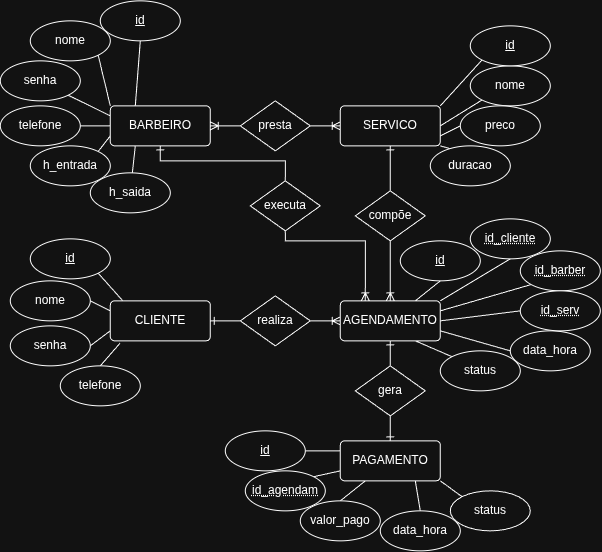

The diagram above was exported from draw.io. Its source (the exported page's mxGraphModel, read from the mxfile embedded in the PNG):
<mxGraphModel dx="1012" dy="706" grid="1" gridSize="10" guides="1" tooltips="1" connect="1" arrows="1" fold="1" page="1" pageScale="1" pageWidth="850" pageHeight="1100" math="0" shadow="0">
  <root>
    <mxCell id="0" />
    <mxCell id="1" parent="0" />
    <mxCell id="34_vRhpOh5n0gl8ly4By-10" edge="1" parent="1" source="34_vRhpOh5n0gl8ly4By-1" style="rounded=0;orthogonalLoop=1;jettySize=auto;html=1;exitX=0.145;exitY=0.056;exitDx=0;exitDy=0;entryX=1;entryY=1;entryDx=0;entryDy=0;endArrow=none;endFill=0;exitPerimeter=0;" target="34_vRhpOh5n0gl8ly4By-14">
      <mxGeometry relative="1" as="geometry">
        <mxPoint x="178.2842712474619" y="484.14213562373095" as="targetPoint" />
      </mxGeometry>
    </mxCell>
    <mxCell id="34_vRhpOh5n0gl8ly4By-11" edge="1" parent="1" source="34_vRhpOh5n0gl8ly4By-1" style="rounded=0;orthogonalLoop=1;jettySize=auto;html=1;exitX=0;exitY=0.25;exitDx=0;exitDy=0;entryX=1;entryY=0.5;entryDx=0;entryDy=0;endArrow=none;endFill=0;" target="34_vRhpOh5n0gl8ly4By-7">
      <mxGeometry relative="1" as="geometry" />
    </mxCell>
    <mxCell id="34_vRhpOh5n0gl8ly4By-12" edge="1" parent="1" source="34_vRhpOh5n0gl8ly4By-1" style="rounded=0;orthogonalLoop=1;jettySize=auto;html=1;exitX=0;exitY=0.75;exitDx=0;exitDy=0;entryX=1;entryY=0.5;entryDx=0;entryDy=0;endArrow=none;endFill=0;" target="34_vRhpOh5n0gl8ly4By-8">
      <mxGeometry relative="1" as="geometry" />
    </mxCell>
    <mxCell id="34_vRhpOh5n0gl8ly4By-13" edge="1" parent="1" source="34_vRhpOh5n0gl8ly4By-1" style="rounded=0;orthogonalLoop=1;jettySize=auto;html=1;exitX=0.098;exitY=1.056;exitDx=0;exitDy=0;entryX=0.5;entryY=0;entryDx=0;entryDy=0;endArrow=none;endFill=0;exitPerimeter=0;" target="34_vRhpOh5n0gl8ly4By-9">
      <mxGeometry relative="1" as="geometry" />
    </mxCell>
    <mxCell id="34_vRhpOh5n0gl8ly4By-1" parent="1" style="rounded=1;arcSize=10;whiteSpace=wrap;html=1;align=center;" value="CLIENTE" vertex="1">
      <mxGeometry height="40" width="100" x="230" y="520" as="geometry" />
    </mxCell>
    <mxCell id="34_vRhpOh5n0gl8ly4By-21" edge="1" parent="1" source="34_vRhpOh5n0gl8ly4By-2" style="rounded=0;orthogonalLoop=1;jettySize=auto;html=1;exitX=0.25;exitY=0;exitDx=0;exitDy=0;entryX=0.5;entryY=1;entryDx=0;entryDy=0;endArrow=none;endFill=0;" target="34_vRhpOh5n0gl8ly4By-18">
      <mxGeometry relative="1" as="geometry" />
    </mxCell>
    <mxCell id="34_vRhpOh5n0gl8ly4By-22" edge="1" parent="1" source="34_vRhpOh5n0gl8ly4By-2" style="rounded=0;orthogonalLoop=1;jettySize=auto;html=1;exitX=0;exitY=0;exitDx=0;exitDy=0;entryX=1;entryY=1;entryDx=0;entryDy=0;endArrow=none;endFill=0;" target="34_vRhpOh5n0gl8ly4By-15">
      <mxGeometry relative="1" as="geometry" />
    </mxCell>
    <mxCell id="34_vRhpOh5n0gl8ly4By-23" edge="1" parent="1" source="34_vRhpOh5n0gl8ly4By-2" style="rounded=0;orthogonalLoop=1;jettySize=auto;html=1;exitX=0;exitY=0.25;exitDx=0;exitDy=0;entryX=1;entryY=1;entryDx=0;entryDy=0;endArrow=none;endFill=0;" target="34_vRhpOh5n0gl8ly4By-16">
      <mxGeometry relative="1" as="geometry" />
    </mxCell>
    <mxCell id="34_vRhpOh5n0gl8ly4By-24" edge="1" parent="1" source="34_vRhpOh5n0gl8ly4By-2" style="rounded=0;orthogonalLoop=1;jettySize=auto;html=1;exitX=0;exitY=0.5;exitDx=0;exitDy=0;entryX=1;entryY=0.5;entryDx=0;entryDy=0;endArrow=none;endFill=0;" target="34_vRhpOh5n0gl8ly4By-17">
      <mxGeometry relative="1" as="geometry" />
    </mxCell>
    <mxCell id="34_vRhpOh5n0gl8ly4By-25" edge="1" parent="1" source="34_vRhpOh5n0gl8ly4By-2" style="rounded=0;orthogonalLoop=1;jettySize=auto;html=1;exitX=0;exitY=0.75;exitDx=0;exitDy=0;entryX=1;entryY=0;entryDx=0;entryDy=0;endArrow=none;endFill=0;" target="34_vRhpOh5n0gl8ly4By-19">
      <mxGeometry relative="1" as="geometry" />
    </mxCell>
    <mxCell id="34_vRhpOh5n0gl8ly4By-26" edge="1" parent="1" source="34_vRhpOh5n0gl8ly4By-2" style="rounded=0;orthogonalLoop=1;jettySize=auto;html=1;exitX=0.25;exitY=1;exitDx=0;exitDy=0;endArrow=none;endFill=0;" target="34_vRhpOh5n0gl8ly4By-20">
      <mxGeometry relative="1" as="geometry" />
    </mxCell>
    <mxCell id="34_vRhpOh5n0gl8ly4By-2" parent="1" style="rounded=1;arcSize=10;whiteSpace=wrap;html=1;align=center;" value="BARBEIRO" vertex="1">
      <mxGeometry height="40" width="100" x="230" y="325" as="geometry" />
    </mxCell>
    <mxCell id="34_vRhpOh5n0gl8ly4By-31" edge="1" parent="1" source="34_vRhpOh5n0gl8ly4By-3" style="rounded=0;orthogonalLoop=1;jettySize=auto;html=1;exitX=1;exitY=0;exitDx=0;exitDy=0;entryX=0;entryY=1;entryDx=0;entryDy=0;endArrow=none;endFill=0;" target="34_vRhpOh5n0gl8ly4By-30">
      <mxGeometry relative="1" as="geometry" />
    </mxCell>
    <mxCell id="34_vRhpOh5n0gl8ly4By-32" edge="1" parent="1" source="34_vRhpOh5n0gl8ly4By-3" style="rounded=0;orthogonalLoop=1;jettySize=auto;html=1;exitX=1;exitY=0.5;exitDx=0;exitDy=0;entryX=0;entryY=1;entryDx=0;entryDy=0;endArrow=none;endFill=0;" target="34_vRhpOh5n0gl8ly4By-27">
      <mxGeometry relative="1" as="geometry" />
    </mxCell>
    <mxCell id="34_vRhpOh5n0gl8ly4By-33" edge="1" parent="1" source="34_vRhpOh5n0gl8ly4By-3" style="rounded=0;orthogonalLoop=1;jettySize=auto;html=1;exitX=1;exitY=0.75;exitDx=0;exitDy=0;entryX=0;entryY=0.5;entryDx=0;entryDy=0;endArrow=none;endFill=0;" target="34_vRhpOh5n0gl8ly4By-28">
      <mxGeometry relative="1" as="geometry" />
    </mxCell>
    <mxCell id="34_vRhpOh5n0gl8ly4By-34" edge="1" parent="1" source="34_vRhpOh5n0gl8ly4By-3" style="rounded=0;orthogonalLoop=1;jettySize=auto;html=1;exitX=1;exitY=1;exitDx=0;exitDy=0;entryX=1;entryY=0.5;entryDx=0;entryDy=0;endArrow=none;endFill=0;" target="34_vRhpOh5n0gl8ly4By-29">
      <mxGeometry relative="1" as="geometry" />
    </mxCell>
    <mxCell id="34_vRhpOh5n0gl8ly4By-3" parent="1" style="rounded=1;arcSize=10;whiteSpace=wrap;html=1;align=center;" value="SERVICO" vertex="1">
      <mxGeometry height="40" width="100" x="460" y="325" as="geometry" />
    </mxCell>
    <mxCell id="34_vRhpOh5n0gl8ly4By-44" edge="1" parent="1" source="34_vRhpOh5n0gl8ly4By-4" style="rounded=0;orthogonalLoop=1;jettySize=auto;html=1;exitX=0.75;exitY=0;exitDx=0;exitDy=0;entryX=0.5;entryY=1;entryDx=0;entryDy=0;endArrow=none;endFill=0;" target="34_vRhpOh5n0gl8ly4By-38">
      <mxGeometry relative="1" as="geometry" />
    </mxCell>
    <mxCell id="34_vRhpOh5n0gl8ly4By-45" edge="1" parent="1" source="34_vRhpOh5n0gl8ly4By-4" style="rounded=0;orthogonalLoop=1;jettySize=auto;html=1;exitX=1;exitY=0;exitDx=0;exitDy=0;entryX=0.5;entryY=1;entryDx=0;entryDy=0;endArrow=none;endFill=0;" target="34_vRhpOh5n0gl8ly4By-41">
      <mxGeometry relative="1" as="geometry" />
    </mxCell>
    <mxCell id="34_vRhpOh5n0gl8ly4By-46" edge="1" parent="1" source="34_vRhpOh5n0gl8ly4By-4" style="rounded=0;orthogonalLoop=1;jettySize=auto;html=1;exitX=1;exitY=0.25;exitDx=0;exitDy=0;entryX=0;entryY=1;entryDx=0;entryDy=0;endArrow=none;endFill=0;" target="34_vRhpOh5n0gl8ly4By-42">
      <mxGeometry relative="1" as="geometry" />
    </mxCell>
    <mxCell id="34_vRhpOh5n0gl8ly4By-47" edge="1" parent="1" source="34_vRhpOh5n0gl8ly4By-4" style="rounded=0;orthogonalLoop=1;jettySize=auto;html=1;exitX=1;exitY=0.5;exitDx=0;exitDy=0;entryX=0;entryY=0.5;entryDx=0;entryDy=0;endArrow=none;endFill=0;" target="34_vRhpOh5n0gl8ly4By-43">
      <mxGeometry relative="1" as="geometry" />
    </mxCell>
    <mxCell id="34_vRhpOh5n0gl8ly4By-48" edge="1" parent="1" source="34_vRhpOh5n0gl8ly4By-4" style="rounded=0;orthogonalLoop=1;jettySize=auto;html=1;exitX=1;exitY=0.75;exitDx=0;exitDy=0;entryX=0;entryY=0.5;entryDx=0;entryDy=0;endArrow=none;endFill=0;" target="34_vRhpOh5n0gl8ly4By-35">
      <mxGeometry relative="1" as="geometry" />
    </mxCell>
    <mxCell id="34_vRhpOh5n0gl8ly4By-49" edge="1" parent="1" source="34_vRhpOh5n0gl8ly4By-4" style="rounded=0;orthogonalLoop=1;jettySize=auto;html=1;exitX=0.75;exitY=1;exitDx=0;exitDy=0;entryX=0;entryY=0;entryDx=0;entryDy=0;endArrow=none;endFill=0;" target="34_vRhpOh5n0gl8ly4By-36">
      <mxGeometry relative="1" as="geometry" />
    </mxCell>
    <mxCell id="34_vRhpOh5n0gl8ly4By-4" parent="1" style="rounded=1;arcSize=10;whiteSpace=wrap;html=1;align=center;" value="AGENDAMENTO" vertex="1">
      <mxGeometry height="40" width="100" x="460" y="520" as="geometry" />
    </mxCell>
    <mxCell id="VA6rr51Xh5xz9bg74Srd-14" edge="1" parent="1" source="34_vRhpOh5n0gl8ly4By-5" style="rounded=0;orthogonalLoop=1;jettySize=auto;html=1;exitX=0;exitY=0.25;exitDx=0;exitDy=0;entryX=1;entryY=0.5;entryDx=0;entryDy=0;endArrow=none;endFill=0;" target="VA6rr51Xh5xz9bg74Srd-9">
      <mxGeometry relative="1" as="geometry" />
    </mxCell>
    <mxCell id="VA6rr51Xh5xz9bg74Srd-15" edge="1" parent="1" source="34_vRhpOh5n0gl8ly4By-5" style="rounded=0;orthogonalLoop=1;jettySize=auto;html=1;exitX=0;exitY=0.75;exitDx=0;exitDy=0;entryX=1;entryY=0;entryDx=0;entryDy=0;endArrow=none;endFill=0;" target="VA6rr51Xh5xz9bg74Srd-10">
      <mxGeometry relative="1" as="geometry" />
    </mxCell>
    <mxCell id="VA6rr51Xh5xz9bg74Srd-16" edge="1" parent="1" source="34_vRhpOh5n0gl8ly4By-5" style="rounded=0;orthogonalLoop=1;jettySize=auto;html=1;exitX=0.25;exitY=1;exitDx=0;exitDy=0;entryX=0.5;entryY=0;entryDx=0;entryDy=0;endArrow=none;endFill=0;" target="VA6rr51Xh5xz9bg74Srd-13">
      <mxGeometry relative="1" as="geometry" />
    </mxCell>
    <mxCell id="VA6rr51Xh5xz9bg74Srd-17" edge="1" parent="1" source="34_vRhpOh5n0gl8ly4By-5" style="rounded=0;orthogonalLoop=1;jettySize=auto;html=1;exitX=0.75;exitY=1;exitDx=0;exitDy=0;entryX=0.5;entryY=0;entryDx=0;entryDy=0;endArrow=none;endFill=0;" target="VA6rr51Xh5xz9bg74Srd-7">
      <mxGeometry relative="1" as="geometry" />
    </mxCell>
    <mxCell id="VA6rr51Xh5xz9bg74Srd-18" edge="1" parent="1" source="34_vRhpOh5n0gl8ly4By-5" style="rounded=0;orthogonalLoop=1;jettySize=auto;html=1;exitX=1;exitY=1;exitDx=0;exitDy=0;entryX=0;entryY=0;entryDx=0;entryDy=0;endArrow=none;endFill=0;" target="VA6rr51Xh5xz9bg74Srd-8">
      <mxGeometry relative="1" as="geometry" />
    </mxCell>
    <mxCell id="34_vRhpOh5n0gl8ly4By-5" parent="1" style="rounded=1;arcSize=10;whiteSpace=wrap;html=1;align=center;" value="PAGAMENTO" vertex="1">
      <mxGeometry height="40" width="100" x="460" y="660" as="geometry" />
    </mxCell>
    <mxCell id="34_vRhpOh5n0gl8ly4By-7" parent="1" style="ellipse;whiteSpace=wrap;html=1;align=center;" value="nome" vertex="1">
      <mxGeometry height="40" width="80" x="130" y="500" as="geometry" />
    </mxCell>
    <mxCell id="34_vRhpOh5n0gl8ly4By-8" parent="1" style="ellipse;whiteSpace=wrap;html=1;align=center;" value="senha" vertex="1">
      <mxGeometry height="40" width="80" x="130" y="545" as="geometry" />
    </mxCell>
    <mxCell id="34_vRhpOh5n0gl8ly4By-9" parent="1" style="ellipse;whiteSpace=wrap;html=1;align=center;" value="telefone" vertex="1">
      <mxGeometry height="40" width="80" x="180" y="585" as="geometry" />
    </mxCell>
    <mxCell id="34_vRhpOh5n0gl8ly4By-14" parent="1" style="ellipse;whiteSpace=wrap;html=1;align=center;fontStyle=4;" value="id" vertex="1">
      <mxGeometry height="40" width="80" x="150" y="458" as="geometry" />
    </mxCell>
    <mxCell id="34_vRhpOh5n0gl8ly4By-15" parent="1" style="ellipse;whiteSpace=wrap;html=1;align=center;" value="nome" vertex="1">
      <mxGeometry height="40" width="80" x="150" y="240" as="geometry" />
    </mxCell>
    <mxCell id="34_vRhpOh5n0gl8ly4By-16" parent="1" style="ellipse;whiteSpace=wrap;html=1;align=center;" value="senha" vertex="1">
      <mxGeometry height="40" width="80" x="120" y="280" as="geometry" />
    </mxCell>
    <mxCell id="34_vRhpOh5n0gl8ly4By-17" parent="1" style="ellipse;whiteSpace=wrap;html=1;align=center;" value="telefone" vertex="1">
      <mxGeometry height="40" width="80" x="120" y="325" as="geometry" />
    </mxCell>
    <mxCell id="34_vRhpOh5n0gl8ly4By-18" parent="1" style="ellipse;whiteSpace=wrap;html=1;align=center;fontStyle=4;" value="id" vertex="1">
      <mxGeometry height="40" width="80" x="220" y="220" as="geometry" />
    </mxCell>
    <mxCell id="34_vRhpOh5n0gl8ly4By-19" parent="1" style="ellipse;whiteSpace=wrap;html=1;align=center;" value="h_entrada" vertex="1">
      <mxGeometry height="40" width="80" x="150" y="365" as="geometry" />
    </mxCell>
    <mxCell id="34_vRhpOh5n0gl8ly4By-20" parent="1" style="ellipse;whiteSpace=wrap;html=1;align=center;" value="h_saida" vertex="1">
      <mxGeometry height="40" width="80" x="210" y="392" as="geometry" />
    </mxCell>
    <mxCell id="34_vRhpOh5n0gl8ly4By-27" parent="1" style="ellipse;whiteSpace=wrap;html=1;align=center;" value="nome" vertex="1">
      <mxGeometry height="40" width="80" x="590" y="285" as="geometry" />
    </mxCell>
    <mxCell id="34_vRhpOh5n0gl8ly4By-28" parent="1" style="ellipse;whiteSpace=wrap;html=1;align=center;" value="preco" vertex="1">
      <mxGeometry height="40" width="80" x="580" y="325" as="geometry" />
    </mxCell>
    <mxCell id="34_vRhpOh5n0gl8ly4By-29" parent="1" style="ellipse;whiteSpace=wrap;html=1;align=center;" value="duracao" vertex="1">
      <mxGeometry height="40" width="80" x="550" y="365" as="geometry" />
    </mxCell>
    <mxCell id="34_vRhpOh5n0gl8ly4By-30" parent="1" style="ellipse;whiteSpace=wrap;html=1;align=center;fontStyle=4;" value="id" vertex="1">
      <mxGeometry height="40" width="80" x="590" y="245" as="geometry" />
    </mxCell>
    <mxCell id="34_vRhpOh5n0gl8ly4By-35" parent="1" style="ellipse;whiteSpace=wrap;html=1;align=center;" value="data_hora" vertex="1">
      <mxGeometry height="40" width="80" x="630" y="550" as="geometry" />
    </mxCell>
    <mxCell id="34_vRhpOh5n0gl8ly4By-36" parent="1" style="ellipse;whiteSpace=wrap;html=1;align=center;" value="status" vertex="1">
      <mxGeometry height="40" width="80" x="560" y="570" as="geometry" />
    </mxCell>
    <mxCell id="34_vRhpOh5n0gl8ly4By-38" parent="1" style="ellipse;whiteSpace=wrap;html=1;align=center;fontStyle=4;" value="id" vertex="1">
      <mxGeometry height="40" width="80" x="520" y="460" as="geometry" />
    </mxCell>
    <mxCell id="34_vRhpOh5n0gl8ly4By-41" parent="1" style="ellipse;whiteSpace=wrap;html=1;align=center;fontStyle=20;" value="id_cliente" vertex="1">
      <mxGeometry height="40" width="80" x="590" y="438" as="geometry" />
    </mxCell>
    <mxCell id="34_vRhpOh5n0gl8ly4By-42" parent="1" style="ellipse;whiteSpace=wrap;html=1;align=center;fontStyle=20;" value="id_barber" vertex="1">
      <mxGeometry height="40" width="80" x="640" y="470" as="geometry" />
    </mxCell>
    <mxCell id="34_vRhpOh5n0gl8ly4By-43" parent="1" style="ellipse;whiteSpace=wrap;html=1;align=center;fontStyle=20;" value="id_serv" vertex="1">
      <mxGeometry height="40" width="80" x="640" y="510" as="geometry" />
    </mxCell>
    <mxCell id="VA6rr51Xh5xz9bg74Srd-7" parent="1" style="ellipse;whiteSpace=wrap;html=1;align=center;" value="data_hora" vertex="1">
      <mxGeometry height="40" width="80" x="500" y="730" as="geometry" />
    </mxCell>
    <mxCell id="VA6rr51Xh5xz9bg74Srd-8" parent="1" style="ellipse;whiteSpace=wrap;html=1;align=center;" value="status" vertex="1">
      <mxGeometry height="40" width="80" x="570" y="710" as="geometry" />
    </mxCell>
    <mxCell id="VA6rr51Xh5xz9bg74Srd-9" parent="1" style="ellipse;whiteSpace=wrap;html=1;align=center;fontStyle=4;" value="id" vertex="1">
      <mxGeometry height="40" width="80" x="345" y="650" as="geometry" />
    </mxCell>
    <mxCell id="VA6rr51Xh5xz9bg74Srd-10" parent="1" style="ellipse;whiteSpace=wrap;html=1;align=center;fontStyle=20;" value="id_agendam" vertex="1">
      <mxGeometry height="40" width="80" x="365" y="690" as="geometry" />
    </mxCell>
    <mxCell id="VA6rr51Xh5xz9bg74Srd-13" parent="1" style="ellipse;whiteSpace=wrap;html=1;align=center;" value="valor_pago" vertex="1">
      <mxGeometry height="40" width="80" x="420" y="720" as="geometry" />
    </mxCell>
    <mxCell id="VA6rr51Xh5xz9bg74Srd-19" parent="1" style="shape=rhombus;perimeter=rhombusPerimeter;whiteSpace=wrap;html=1;align=center;" value="realiza" vertex="1">
      <mxGeometry height="50" width="70" x="360" y="515" as="geometry" />
    </mxCell>
    <mxCell id="VA6rr51Xh5xz9bg74Srd-21" edge="1" parent="1" source="VA6rr51Xh5xz9bg74Srd-19" style="edgeStyle=entityRelationEdgeStyle;fontSize=12;html=1;endArrow=ERoneToMany;rounded=0;entryX=0;entryY=0.5;entryDx=0;entryDy=0;exitX=1;exitY=0.5;exitDx=0;exitDy=0;" target="34_vRhpOh5n0gl8ly4By-4" value="">
      <mxGeometry height="100" relative="1" width="100" as="geometry">
        <mxPoint x="290" y="710" as="sourcePoint" />
        <mxPoint x="390" y="610" as="targetPoint" />
      </mxGeometry>
    </mxCell>
    <mxCell id="47uEvKicBmytOoKjQxJ6-4" edge="1" parent="1" source="VA6rr51Xh5xz9bg74Srd-19" style="edgeStyle=entityRelationEdgeStyle;fontSize=12;html=1;endArrow=ERone;endFill=1;rounded=0;entryX=1;entryY=0.5;entryDx=0;entryDy=0;exitX=0;exitY=0.5;exitDx=0;exitDy=0;" target="34_vRhpOh5n0gl8ly4By-1" value="">
      <mxGeometry height="100" relative="1" width="100" as="geometry">
        <mxPoint x="510" y="370" as="sourcePoint" />
        <mxPoint x="610" y="270" as="targetPoint" />
      </mxGeometry>
    </mxCell>
    <mxCell id="47uEvKicBmytOoKjQxJ6-5" parent="1" style="shape=rhombus;perimeter=rhombusPerimeter;whiteSpace=wrap;html=1;align=center;" value="executa" vertex="1">
      <mxGeometry height="50" width="70" x="370" y="400" as="geometry" />
    </mxCell>
    <mxCell id="47uEvKicBmytOoKjQxJ6-6" edge="1" parent="1" source="47uEvKicBmytOoKjQxJ6-5" style="edgeStyle=orthogonalEdgeStyle;fontSize=12;html=1;endArrow=ERoneToMany;rounded=0;entryX=0.25;entryY=0;entryDx=0;entryDy=0;exitX=0.5;exitY=1;exitDx=0;exitDy=0;" target="34_vRhpOh5n0gl8ly4By-4" value="">
      <mxGeometry height="100" relative="1" width="100" as="geometry">
        <Array as="points">
          <mxPoint x="405.06" y="460" />
          <mxPoint x="485.06" y="460" />
        </Array>
        <mxPoint x="440" y="370" as="sourcePoint" />
        <mxPoint x="540" y="270" as="targetPoint" />
      </mxGeometry>
    </mxCell>
    <mxCell id="47uEvKicBmytOoKjQxJ6-7" edge="1" parent="1" source="47uEvKicBmytOoKjQxJ6-5" style="edgeStyle=orthogonalEdgeStyle;fontSize=12;html=1;endArrow=ERone;endFill=1;rounded=0;entryX=0.5;entryY=1;entryDx=0;entryDy=0;exitX=0.5;exitY=0;exitDx=0;exitDy=0;" target="34_vRhpOh5n0gl8ly4By-2" value="">
      <mxGeometry height="100" relative="1" width="100" as="geometry">
        <Array as="points">
          <mxPoint x="405.06" y="380" />
          <mxPoint x="280" y="380" />
        </Array>
        <mxPoint x="440" y="370" as="sourcePoint" />
        <mxPoint x="540" y="270" as="targetPoint" />
      </mxGeometry>
    </mxCell>
    <mxCell id="47uEvKicBmytOoKjQxJ6-9" parent="1" style="shape=rhombus;perimeter=rhombusPerimeter;whiteSpace=wrap;html=1;align=center;" value="compõe" vertex="1">
      <mxGeometry height="50" width="70" x="475" y="410" as="geometry" />
    </mxCell>
    <mxCell id="47uEvKicBmytOoKjQxJ6-10" edge="1" parent="1" source="47uEvKicBmytOoKjQxJ6-9" style="edgeStyle=orthogonalEdgeStyle;fontSize=12;html=1;endArrow=ERoneToMany;rounded=0;entryX=0.5;entryY=0;entryDx=0;entryDy=0;exitX=0.5;exitY=1;exitDx=0;exitDy=0;" target="34_vRhpOh5n0gl8ly4By-4" value="">
      <mxGeometry height="100" relative="1" width="100" as="geometry">
        <mxPoint x="440" y="370" as="sourcePoint" />
        <mxPoint x="540" y="270" as="targetPoint" />
      </mxGeometry>
    </mxCell>
    <mxCell id="47uEvKicBmytOoKjQxJ6-11" edge="1" parent="1" source="47uEvKicBmytOoKjQxJ6-9" style="edgeStyle=orthogonalEdgeStyle;fontSize=12;html=1;endArrow=ERone;endFill=1;rounded=0;entryX=0.5;entryY=1;entryDx=0;entryDy=0;exitX=0.5;exitY=0;exitDx=0;exitDy=0;" target="34_vRhpOh5n0gl8ly4By-3" value="">
      <mxGeometry height="100" relative="1" width="100" as="geometry">
        <mxPoint x="440" y="370" as="sourcePoint" />
        <mxPoint x="540" y="270" as="targetPoint" />
      </mxGeometry>
    </mxCell>
    <mxCell id="47uEvKicBmytOoKjQxJ6-12" parent="1" style="shape=rhombus;perimeter=rhombusPerimeter;whiteSpace=wrap;html=1;align=center;" value="presta" vertex="1">
      <mxGeometry height="50" width="70" x="360" y="320" as="geometry" />
    </mxCell>
    <mxCell id="47uEvKicBmytOoKjQxJ6-13" edge="1" parent="1" source="47uEvKicBmytOoKjQxJ6-12" style="edgeStyle=entityRelationEdgeStyle;fontSize=12;html=1;endArrow=ERoneToMany;rounded=0;entryX=0;entryY=0.5;entryDx=0;entryDy=0;exitX=1;exitY=0.5;exitDx=0;exitDy=0;" target="34_vRhpOh5n0gl8ly4By-3" value="">
      <mxGeometry height="100" relative="1" width="100" as="geometry">
        <mxPoint x="440" y="465" as="sourcePoint" />
        <mxPoint x="540" y="365" as="targetPoint" />
      </mxGeometry>
    </mxCell>
    <mxCell id="47uEvKicBmytOoKjQxJ6-14" edge="1" parent="1" source="47uEvKicBmytOoKjQxJ6-12" style="edgeStyle=entityRelationEdgeStyle;fontSize=12;html=1;endArrow=ERoneToMany;rounded=0;entryX=1;entryY=0.5;entryDx=0;entryDy=0;exitX=0;exitY=0.5;exitDx=0;exitDy=0;" target="34_vRhpOh5n0gl8ly4By-2" value="">
      <mxGeometry height="100" relative="1" width="100" as="geometry">
        <mxPoint x="440" y="465" as="sourcePoint" />
        <mxPoint x="540" y="365" as="targetPoint" />
      </mxGeometry>
    </mxCell>
    <mxCell id="47uEvKicBmytOoKjQxJ6-15" parent="1" style="shape=rhombus;perimeter=rhombusPerimeter;whiteSpace=wrap;html=1;align=center;" value="gera" vertex="1">
      <mxGeometry height="50" width="70" x="475" y="585" as="geometry" />
    </mxCell>
    <mxCell id="47uEvKicBmytOoKjQxJ6-16" edge="1" parent="1" source="47uEvKicBmytOoKjQxJ6-15" style="edgeStyle=orthogonalEdgeStyle;fontSize=12;html=1;endArrow=ERone;endFill=1;rounded=0;entryX=0.5;entryY=0;entryDx=0;entryDy=0;exitX=0.5;exitY=1;exitDx=0;exitDy=0;" target="34_vRhpOh5n0gl8ly4By-5" value="">
      <mxGeometry height="100" relative="1" width="100" as="geometry">
        <mxPoint x="320" y="800" as="sourcePoint" />
        <mxPoint x="420" y="700" as="targetPoint" />
      </mxGeometry>
    </mxCell>
    <mxCell id="47uEvKicBmytOoKjQxJ6-17" edge="1" parent="1" source="47uEvKicBmytOoKjQxJ6-15" style="edgeStyle=orthogonalEdgeStyle;fontSize=12;html=1;endArrow=ERone;endFill=1;rounded=0;entryX=0.5;entryY=1;entryDx=0;entryDy=0;exitX=0.5;exitY=0;exitDx=0;exitDy=0;" target="34_vRhpOh5n0gl8ly4By-4" value="">
      <mxGeometry height="100" relative="1" width="100" as="geometry">
        <mxPoint x="520" y="670" as="sourcePoint" />
        <mxPoint x="520" y="710" as="targetPoint" />
      </mxGeometry>
    </mxCell>
  </root>
</mxGraphModel>